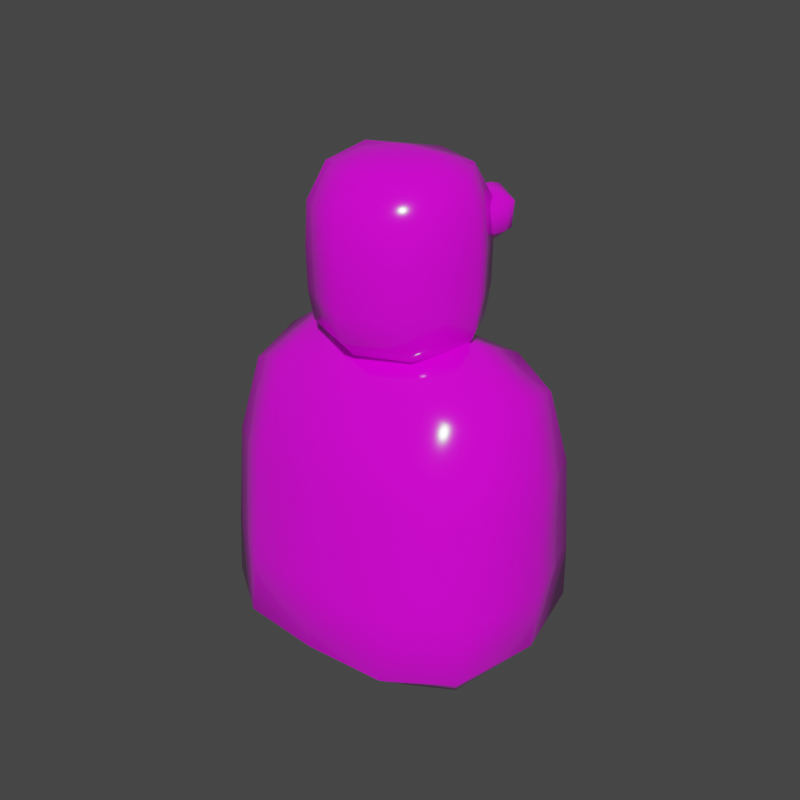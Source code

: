 # Source: blend.blend  (saved by Blender 2.90.8; exported with 4.5.12 LTS)
import bpy
from mathutils import Matrix  # noqa: F401  (used for matrix-valued properties, if any)

bpy.ops.wm.read_factory_settings(use_empty=True)
scene = bpy.context.scene
scene.name = 'Scene'

# ---- collections
col_collection = bpy.data.collections.new('Collection'); scene.collection.children.link(col_collection)

# ---- images (referenced by path relative to the original .blend; pixels are not part of the script)
import os
ASSET_DIR = os.environ.get("B2B_ASSET_DIR", "")  # directory of the original .blend (textures are referenced by path, not embedded)
HERE = os.path.dirname(os.path.abspath(__file__))  # packed textures are extracted next to this script under _unpacked/

def load_image(name, relpath, width, height, colorspace="sRGB"):
    """Load a texture the original file referenced (path relative to the .blend, or extracted next to this script)."""
    p = next((c for c in (os.path.join(HERE, relpath), os.path.join(ASSET_DIR, relpath)) if relpath and os.path.exists(c)), "")
    if p:
        img = bpy.data.images.load(p, check_existing=True)
        img.name = name
    else:  # same state as the original file: an image datablock whose file is absent (Cycles renders it pink)
        img = bpy.data.images.new(name, width, height)
        img.source = "FILE"
        img.filepath = "//" + (relpath or name)
    img.colorspace_settings.name = colorspace
    return img
img_colortexture_png = load_image('colorTexture.png', 'colorTexture.png', 1024, 1024, 'sRGB')

# ---- materials (node trees are filled in below, after node groups)
mat_001 = bpy.data.materials.new('材质.001')
mat_x = bpy.data.materials.new('材质')

# ---- material node trees
mat_001.use_nodes = True; mat_001.node_tree.nodes.clear()
_N = mat_001.node_tree.nodes; _L = mat_001.node_tree.links
n0 = _N.new('ShaderNodeBsdfPrincipled'); n0.name = 'Principled BSDF'; n0.location = (10, 300)
n0.distribution = 'GGX'
n0.subsurface_method = 'BURLEY'
n0.inputs[2].default_value = 0.1156
n0.inputs[3].default_value = 1.45
n0.inputs[13].default_value = 0.9052
n0.inputs[27].default_value = (0.0, 0.0, 0.0, 1.0)
n0.inputs[28].default_value = 1.0
n1 = _N.new('ShaderNodeOutputMaterial'); n1.name = 'Material Output'; n1.location = (300, 300)
n2 = _N.new('ShaderNodeTexImage'); n2.name = '图像纹理'; n2.location = (-391, 197)
n2.image = img_colortexture_png
_L.new(n0.outputs[0], n1.inputs[0])
_L.new(n2.outputs[0], n0.inputs[0])
n1.is_active_output = True
mat_x.use_nodes = True; mat_x.node_tree.nodes.clear()
_N = mat_x.node_tree.nodes; _L = mat_x.node_tree.links
n0 = _N.new('ShaderNodeBsdfPrincipled'); n0.name = 'Principled BSDF'; n0.location = (10, 300)
n0.distribution = 'GGX'
n0.subsurface_method = 'BURLEY'
n0.inputs[2].default_value = 0.1104
n0.inputs[3].default_value = 1.45
n0.inputs[13].default_value = 0.9338
n0.inputs[27].default_value = (0.0, 0.0, 0.0, 1.0)
n0.inputs[28].default_value = 1.0
n1 = _N.new('ShaderNodeOutputMaterial'); n1.name = 'Material Output'; n1.location = (300, 300)
n2 = _N.new('ShaderNodeTexImage'); n2.name = '图像纹理'; n2.location = (-282, 100)
n2.image = img_colortexture_png
_L.new(n0.outputs[0], n1.inputs[0])
_L.new(n2.outputs[0], n0.inputs[0])
n1.is_active_output = True

# ---- world
world_world = bpy.data.worlds.new('World'); scene.world = world_world
world_world.use_nodes = True; world_world.node_tree.nodes.clear()
_N = world_world.node_tree.nodes; _L = world_world.node_tree.links
n0 = _N.new('ShaderNodeOutputWorld'); n0.name = 'World Output'; n0.location = (300, 300)
n1 = _N.new('ShaderNodeBackground'); n1.name = 'Background'; n1.location = (10, 300)
n1.inputs[0].default_value = (0.05088, 0.05088, 0.05088, 1.0)
_L.new(n1.outputs[0], n0.inputs[0])
n0.is_active_output = True
world_world.color = (0.05088, 0.05088, 0.05088)
world_world.use_sun_shadow = False
world_world.sun_shadow_jitter_overblur = 0.0

# ---- meshes
me_001 = bpy.data.meshes.new('柱体.001')
me_001.from_pydata([(-0.2704, 0.4777, 2.279), (-0.1751, 0.1768, 2.32), (-0.3995, 0.4368, 2.513), (-0.2705, 0.1466, 2.493), (-0.1413, 0.5186, 2.513), (-0.07975, 0.207, 2.493), (-0.2297, 0.3491, 2.262), (-0.3727, 0.3038, 2.522), (-0.08666, 0.3945, 2.522), (-0.2752, 0.4923, 2.344), (-0.3486, 0.4691, 2.477), (-0.2018, 0.5156, 2.477), (-0.2683, 0.4689, 2.374), (-0.3079, 0.4563, 2.447), (-0.2286, 0.4815, 2.447), (0.2704, 0.4777, 2.279), (0.1751, 0.1768, 2.32), (0.3995, 0.4368, 2.513), (0.2705, 0.1466, 2.493), (0.1413, 0.5186, 2.513), (0.07975, 0.207, 2.493), (0.2297, 0.3491, 2.262), (0.3727, 0.3038, 2.522), (0.08666, 0.3945, 2.522), (0.2752, 0.4923, 2.344), (0.3486, 0.4691, 2.477), (0.2018, 0.5156, 2.477), (0.2683, 0.4689, 2.374), (0.3079, 0.4563, 2.447), (0.2286, 0.4815, 2.447), (-0.3834, 0.4419, 2.367), (-0.2485, 0.138, 2.388), (-0.1973, 0.247, 2.272), (-0.3965, 0.3848, 2.521), (-0.2704, 0.4777, 2.572), (-0.1706, 0.1626, 2.53), (-0.1139, 0.4743, 2.521), (-0.1574, 0.5135, 2.367), (-0.09269, 0.1873, 2.388), (-0.2552, 0.4296, 2.264), (-0.3319, 0.2044, 2.517), (-0.0628, 0.2896, 2.517), (-0.1045, 0.3888, 2.359), (-0.2297, 0.3491, 2.587), (-0.3548, 0.3095, 2.359), (-0.3394, 0.472, 2.394), (-0.2752, 0.4923, 2.51), (-0.211, 0.5127, 2.394), (-0.2761, 0.4955, 2.312), (-0.1748, 0.5276, 2.496), (-0.3773, 0.4634, 2.496), (-0.3, 0.4564, 2.402), (-0.2676, 0.4667, 2.461), (-0.2352, 0.477, 2.402), (-0.2714, 0.4794, 2.357), (-0.2137, 0.4976, 2.462), (-0.329, 0.4611, 2.462), (0.3834, 0.4419, 2.367), (0.2485, 0.138, 2.388), (0.1973, 0.247, 2.272), (0.3965, 0.3848, 2.521), (0.2704, 0.4777, 2.572), (0.1706, 0.1626, 2.53), (0.1139, 0.4743, 2.521), (0.1574, 0.5135, 2.367), (0.09269, 0.1873, 2.388), (0.2552, 0.4296, 2.264), (0.3319, 0.2044, 2.517), (0.0628, 0.2896, 2.517), (0.1045, 0.3888, 2.359), (0.2297, 0.3491, 2.587), (0.3548, 0.3095, 2.359), (0.3394, 0.472, 2.394), (0.2752, 0.4923, 2.51), (0.211, 0.5127, 2.394), (0.2761, 0.4955, 2.312), (0.1748, 0.5276, 2.496), (0.3773, 0.4634, 2.496), (0.3, 0.4564, 2.402), (0.2676, 0.4667, 2.461), (0.2352, 0.477, 2.402), (0.2714, 0.4794, 2.357), (0.2137, 0.4976, 2.462), (0.3291, 0.4611, 2.462), (-0.3162, 0.2078, 2.363), (-0.1969, 0.2456, 2.58), (-0.162, 0.1355, 2.435), (-0.07758, 0.2834, 2.363), (-0.1875, 0.5236, 2.381), (-0.1315, 0.4688, 2.36), (-0.2552, 0.4296, 2.585), (-0.3788, 0.3904, 2.36), (-0.2201, 0.4954, 2.396), (-0.2761, 0.4955, 2.542), (-0.3647, 0.4674, 2.381), (-0.2664, 0.4625, 2.42), (-0.2713, 0.4792, 2.489), (-0.3224, 0.463, 2.396), (0.3162, 0.2078, 2.363), (0.1969, 0.2456, 2.58), (0.162, 0.1355, 2.435), (0.07758, 0.2834, 2.363), (0.1875, 0.5236, 2.381), (0.1315, 0.4688, 2.36), (0.2552, 0.4296, 2.585), (0.3788, 0.3904, 2.36), (0.2201, 0.4954, 2.396), (0.2761, 0.4955, 2.542), (0.3647, 0.4674, 2.381), (0.2664, 0.4625, 2.42), (0.2713, 0.4792, 2.489), (0.3224, 0.463, 2.396), (-0.75, 0.4363, 0.07111), (-0.75, 0.3399, 1.571), (-0.75, -0.4363, 0.07111), (-0.75, -0.3399, 1.571), (-0.8333, -0.4853, 0.5552), (-0.8333, 0.4853, 0.5552), (0.75, 0.4363, 0.07111), (0.75, 0.3399, 1.571), (0.75, -0.4363, 0.07111), (0.75, -0.3399, 1.571), (-2.328e-07, -0.5978, 0.04096), (-1.783e-07, -0.4532, 1.708), (2.328e-07, 0.5978, 0.04096), (1.765e-07, 0.4532, 1.708), (0.8333, -0.4853, 0.5552), (0.8333, 0.4853, 0.5552), (2.854e-07, 0.728, 0.5552), (-2.854e-07, -0.728, 0.5552), (-0.4684, -0.4338, 1.684), (-0.8191, -0.5196, 0.1996), (-0.8048, 3.167e-07, 0.05129), (-0.8048, 3.162e-07, 1.661), (-0.8191, 0.5196, 0.1996), (-0.4684, 0.5698, 0.04612), (-0.4684, -0.5698, 0.04612), (-0.4684, 0.4338, 1.684), (-2.901e-15, -7.451e-09, 1.912), (-7.253e-16, -1.863e-09, -0.004275), (3.072e-07, 0.784, 0.1957), (-3.072e-07, -0.784, 0.1957), (-0.8191, -0.4378, 1.136), (-0.8191, 0.4378, 1.136), (2.579e-07, 0.6575, 1.154), (-2.579e-07, -0.6575, 1.154), (-0.4792, 0.6977, 0.5552), (-0.9583, 3.62e-07, 0.5552), (-0.4792, -0.6977, 0.5552), (0.4684, -0.4338, 1.684), (0.8191, -0.5196, 0.1996), (0.8048, -3.106e-07, 0.05129), (0.8048, -3.069e-07, 1.661), (0.8191, 0.5196, 0.1996), (0.4684, 0.5698, 0.04612), (0.4684, -0.5698, 0.04612), (0.4684, 0.4338, 1.684), (0.8191, -0.4378, 1.136), (0.8191, 0.4378, 1.136), (0.4792, 0.6977, 0.5552), (0.9583, -3.732e-07, 0.5552), (0.4792, -0.6977, 0.5552), (-0.4765, -0.63, 1.15), (-0.939, 3.708e-07, 1.145), (-0.4738, 1.77e-07, 0.002705), (-0.4738, 1.752e-07, 1.881), (-0.4765, 0.63, 1.15), (-0.4765, 0.7506, 0.1967), (-0.939, 3.778e-07, 0.1977), (-0.4765, -0.7506, 0.1967), (0.4765, -0.63, 1.15), (0.939, -3.633e-07, 1.145), (0.4738, -1.845e-07, 0.002705), (0.4738, -1.864e-07, 1.881), (0.4765, 0.63, 1.15), (0.4765, 0.7506, 0.1967), (0.939, -3.657e-07, 0.1977), (0.4765, -0.7506, 0.1967), (-0.326, 1.25e-07, 1.782), (-0.4149, 1.596e-07, 2.698), (-0.4979, 1.949e-07, 2.304), (-0.4725, 1.86e-07, 1.909), (-8.791e-08, -0.2175, 1.774), (-1.236e-07, -0.332, 2.752), (8.742e-08, 0.2175, 1.774), (1.253e-07, 0.332, 2.752), (0.326, -1.289e-07, 1.782), (0.4149, -1.616e-07, 2.698), (-1.949e-07, -0.4979, 2.307), (0.4979, -1.939e-07, 2.304), (1.949e-07, 0.4979, 2.307), (-1.81e-07, -0.4598, 1.909), (0.4725, -1.84e-07, 1.909), (1.81e-07, 0.4598, 1.909), (-1.44e-07, -0.3723, 1.815), (-0.2247, -0.1448, 1.775), (-0.2955, -0.2204, 2.74), (-0.4132, 1.619e-07, 1.816), (-0.2247, 0.1448, 1.775), (-0.2955, 0.2204, 2.74), (1.44e-07, 0.3723, 1.815), (3.935e-09, -4.919e-09, 2.824), (-1.863e-07, -0.4772, 2.556), (-0.4831, 1.876e-07, 2.544), (1.902e-07, 0.4772, 2.556), (-0.3423, 0.3423, 2.306), (-0.3423, -0.3423, 2.306), (-1.893e-07, -0.4932, 2.079), (-0.4948, 1.9e-07, 2.079), (1.893e-07, 0.4932, 2.079), (-0.3248, -0.3161, 1.909), (-0.3248, 0.3161, 1.909), (9.837e-10, 3.197e-09, 1.762), (0.2247, -0.1448, 1.775), (0.2955, -0.2204, 2.74), (0.4132, -1.629e-07, 1.816), (0.2247, 0.1448, 1.775), (0.2955, 0.2204, 2.74), (0.4831, -1.867e-07, 2.544), (0.3423, 0.3423, 2.306), (0.3423, -0.3423, 2.306), (0.4948, -1.927e-07, 2.079), (0.3248, -0.3161, 1.909), (0.3248, 0.3161, 1.909), (-0.3356, -0.3281, 2.551), (-0.3356, 0.3281, 2.551), (-0.2259, 8.502e-08, 2.809), (-0.3401, 0.339, 2.079), (-0.3401, -0.339, 2.079), (-0.2857, -0.256, 1.815), (-0.2857, 0.256, 1.815), (-0.1631, 6.35e-08, 1.764), (0.3356, -0.3281, 2.551), (0.3356, 0.3281, 2.551), (0.2259, -8.797e-08, 2.809), (0.3401, 0.339, 2.079), (0.3401, -0.339, 2.079), (0.2857, -0.256, 1.815), (0.2857, 0.256, 1.815), (0.1631, -6.645e-08, 1.764)], [], [(6, 32, 84, 44), (32, 1, 31, 84), (84, 31, 3, 40), (44, 84, 40, 7), (7, 40, 85, 43), (40, 3, 35, 85), (85, 35, 5, 41), (43, 85, 41, 8), (3, 31, 86, 35), (1, 38, 86, 31), (5, 35, 86, 38), (8, 41, 87, 42), (41, 5, 38, 87), (87, 38, 1, 32), (42, 87, 32, 6), (4, 37, 88, 49), (37, 0, 48, 88), (88, 48, 9, 47), (49, 88, 47, 11), (4, 36, 89, 37), (36, 8, 42, 89), (89, 42, 6, 39), (37, 89, 39, 0), (2, 33, 90, 34), (33, 7, 43, 90), (90, 43, 8, 36), (34, 90, 36, 4), (0, 39, 91, 30), (39, 6, 44, 91), (91, 44, 7, 33), (30, 91, 33, 2), (11, 47, 92, 55), (47, 9, 54, 92), (92, 54, 12, 53), (55, 92, 53, 14), (2, 34, 93, 50), (34, 4, 49, 93), (93, 49, 11, 46), (50, 93, 46, 10), (0, 30, 94, 48), (30, 2, 50, 94), (94, 50, 10, 45), (48, 94, 45, 9), (12, 51, 95, 53), (13, 52, 95, 51), (14, 53, 95, 52), (10, 46, 96, 56), (46, 11, 55, 96), (96, 55, 14, 52), (56, 96, 52, 13), (9, 45, 97, 54), (45, 10, 56, 97), (97, 56, 13, 51), (54, 97, 51, 12), (21, 71, 98, 59), (71, 22, 67, 98), (98, 67, 18, 58), (59, 98, 58, 16), (22, 70, 99, 67), (70, 23, 68, 99), (99, 68, 20, 62), (67, 99, 62, 18), (18, 62, 100, 58), (20, 65, 100, 62), (16, 58, 100, 65), (23, 69, 101, 68), (69, 21, 59, 101), (101, 59, 16, 65), (68, 101, 65, 20), (19, 76, 102, 64), (76, 26, 74, 102), (102, 74, 24, 75), (64, 102, 75, 15), (19, 64, 103, 63), (64, 15, 66, 103), (103, 66, 21, 69), (63, 103, 69, 23), (17, 61, 104, 60), (61, 19, 63, 104), (104, 63, 23, 70), (60, 104, 70, 22), (15, 57, 105, 66), (57, 17, 60, 105), (105, 60, 22, 71), (66, 105, 71, 21), (26, 82, 106, 74), (82, 29, 80, 106), (106, 80, 27, 81), (74, 106, 81, 24), (17, 77, 107, 61), (77, 25, 73, 107), (107, 73, 26, 76), (61, 107, 76, 19), (15, 75, 108, 57), (75, 24, 72, 108), (108, 72, 25, 77), (57, 108, 77, 17), (27, 80, 109, 78), (29, 79, 109, 80), (28, 78, 109, 79), (25, 83, 110, 73), (83, 28, 79, 110), (110, 79, 29, 82), (73, 110, 82, 26), (24, 81, 111, 72), (81, 27, 78, 111), (111, 78, 28, 83), (72, 111, 83, 25), (129, 145, 162, 148), (145, 123, 130, 162), (162, 130, 115, 142), (148, 162, 142, 116), (116, 142, 163, 147), (142, 115, 133, 163), (163, 133, 113, 143), (147, 163, 143, 117), (122, 136, 164, 139), (136, 114, 132, 164), (164, 132, 112, 135), (139, 164, 135, 124), (115, 130, 165, 133), (130, 123, 138, 165), (165, 138, 125, 137), (133, 165, 137, 113), (117, 143, 166, 146), (143, 113, 137, 166), (166, 137, 125, 144), (146, 166, 144, 128), (112, 134, 167, 135), (134, 117, 146, 167), (167, 146, 128, 140), (135, 167, 140, 124), (114, 131, 168, 132), (131, 116, 147, 168), (168, 147, 117, 134), (132, 168, 134, 112), (122, 141, 169, 136), (141, 129, 148, 169), (169, 148, 116, 131), (136, 169, 131, 114), (129, 161, 170, 145), (161, 126, 157, 170), (170, 157, 121, 149), (145, 170, 149, 123), (126, 160, 171, 157), (160, 127, 158, 171), (171, 158, 119, 152), (157, 171, 152, 121), (122, 139, 172, 155), (139, 124, 154, 172), (172, 154, 118, 151), (155, 172, 151, 120), (121, 152, 173, 149), (152, 119, 156, 173), (173, 156, 125, 138), (149, 173, 138, 123), (127, 159, 174, 158), (159, 128, 144, 174), (174, 144, 125, 156), (158, 174, 156, 119), (118, 154, 175, 153), (154, 124, 140, 175), (175, 140, 128, 159), (153, 175, 159, 127), (120, 151, 176, 150), (151, 118, 153, 176), (176, 153, 127, 160), (150, 176, 160, 126), (122, 155, 177, 141), (155, 120, 150, 177), (177, 150, 126, 161), (141, 177, 161, 129), (188, 202, 224, 206), (202, 183, 196, 224), (224, 196, 179, 203), (206, 224, 203, 180), (180, 203, 225, 205), (203, 179, 199, 225), (225, 199, 185, 204), (205, 225, 204, 190), (179, 196, 226, 199), (183, 201, 226, 196), (185, 199, 226, 201), (181, 208, 227, 211), (208, 180, 205, 227), (227, 205, 190, 209), (211, 227, 209, 193), (191, 207, 228, 210), (207, 188, 206, 228), (228, 206, 180, 208), (210, 228, 208, 181), (182, 194, 229, 195), (194, 191, 210, 229), (229, 210, 181, 197), (195, 229, 197, 178), (178, 197, 230, 198), (197, 181, 211, 230), (230, 211, 193, 200), (198, 230, 200, 184), (178, 198, 231, 195), (184, 212, 231, 198), (182, 195, 231, 212), (188, 220, 232, 202), (220, 189, 218, 232), (232, 218, 187, 214), (202, 232, 214, 183), (189, 219, 233, 218), (219, 190, 204, 233), (233, 204, 185, 217), (218, 233, 217, 187), (187, 217, 234, 214), (185, 201, 234, 217), (183, 214, 234, 201), (192, 223, 235, 221), (223, 193, 209, 235), (235, 209, 190, 219), (221, 235, 219, 189), (191, 222, 236, 207), (222, 192, 221, 236), (236, 221, 189, 220), (207, 236, 220, 188), (182, 213, 237, 194), (213, 186, 215, 237), (237, 215, 192, 222), (194, 237, 222, 191), (186, 216, 238, 215), (216, 184, 200, 238), (238, 200, 193, 223), (215, 238, 223, 192), (186, 213, 239, 216), (182, 212, 239, 213), (184, 216, 239, 212)])
me_001.polygons.foreach_set('use_smooth', [True] * 232)
_uv = me_001.uv_layers.new(name='UV 贴图')
_uv.uv.foreach_set('vector', [0.5744, 0.8605, 0.5744, 0.8647, 0.5658, 0.8647, 0.5658, 0.8605, 0.5744, 0.8647, 0.5744, 0.8696, 0.5658, 0.8696, 0.5658, 0.8647, 0.5658, 0.8647, 0.5658, 0.8696, 0.5573, 0.8696, 0.5573, 0.8647, 0.5658, 0.8605, 0.5658, 0.8647, 0.5573, 0.8647, 0.5573, 0.8605, 0.5573, 0.8605, 0.5573, 0.8647, 0.5487, 0.8647, 0.5487, 0.8605, 0.5573, 0.8647, 0.5573, 0.8696, 0.5487, 0.8696, 0.5487, 0.8647, 0.5487, 0.8647, 0.5487, 0.8696, 0.5402, 0.8696, 0.5402, 0.8647, 0.5487, 0.8605, 0.5487, 0.8647, 0.5402, 0.8647, 0.5402, 0.8605, 0.5466, 0.8357, 0.5413, 0.8449, 0.5359, 0.8418, 0.5359, 0.8357, 0.5359, 0.8541, 0.5306, 0.8449, 0.5359, 0.8418, 0.5413, 0.8449, 0.5253, 0.8357, 0.5359, 0.8357, 0.5359, 0.8418, 0.5306, 0.8449, 0.5402, 0.8605, 0.5402, 0.8647, 0.5317, 0.8647, 0.5317, 0.8605, 0.5402, 0.8647, 0.5402, 0.8696, 0.5317, 0.8696, 0.5317, 0.8647, 0.5317, 0.8647, 0.5317, 0.8696, 0.5231, 0.8696, 0.5231, 0.8647, 0.5317, 0.8605, 0.5317, 0.8647, 0.5231, 0.8647, 0.5231, 0.8605, 0.5402, 0.8555, 0.5317, 0.8555, 0.5317, 0.8547, 0.5402, 0.8547, 0.5317, 0.8555, 0.5231, 0.8555, 0.5231, 0.8547, 0.5317, 0.8547, 0.5317, 0.8547, 0.5231, 0.8547, 0.5231, 0.8546, 0.5317, 0.8546, 0.5402, 0.8547, 0.5317, 0.8547, 0.5317, 0.8546, 0.5402, 0.8546, 0.5402, 0.8555, 0.5402, 0.8573, 0.5317, 0.8573, 0.5317, 0.8555, 0.5402, 0.8573, 0.5402, 0.8605, 0.5317, 0.8605, 0.5317, 0.8573, 0.5317, 0.8573, 0.5317, 0.8605, 0.5231, 0.8605, 0.5231, 0.8573, 0.5317, 0.8555, 0.5317, 0.8573, 0.5231, 0.8573, 0.5231, 0.8555, 0.5573, 0.8555, 0.5573, 0.8573, 0.5487, 0.8573, 0.5487, 0.8555, 0.5573, 0.8573, 0.5573, 0.8605, 0.5487, 0.8605, 0.5487, 0.8573, 0.5487, 0.8573, 0.5487, 0.8605, 0.5402, 0.8605, 0.5402, 0.8573, 0.5487, 0.8555, 0.5487, 0.8573, 0.5402, 0.8573, 0.5402, 0.8555, 0.5744, 0.8555, 0.5744, 0.8573, 0.5658, 0.8573, 0.5658, 0.8555, 0.5744, 0.8573, 0.5744, 0.8605, 0.5658, 0.8605, 0.5658, 0.8573, 0.5658, 0.8573, 0.5658, 0.8605, 0.5573, 0.8605, 0.5573, 0.8573, 0.5658, 0.8555, 0.5658, 0.8573, 0.5573, 0.8573, 0.5573, 0.8555, 0.5402, 0.8546, 0.5317, 0.8546, 0.5317, 0.8546, 0.5402, 0.8546, 0.5317, 0.8546, 0.5231, 0.8546, 0.5231, 0.8546, 0.5317, 0.8546, 0.5317, 0.8546, 0.5231, 0.8546, 0.5231, 0.8546, 0.5317, 0.8546, 0.5402, 0.8546, 0.5317, 0.8546, 0.5317, 0.8546, 0.5402, 0.8546, 0.5573, 0.8555, 0.5487, 0.8555, 0.5487, 0.8547, 0.5573, 0.8547, 0.5487, 0.8555, 0.5402, 0.8555, 0.5402, 0.8547, 0.5487, 0.8547, 0.5487, 0.8547, 0.5402, 0.8547, 0.5402, 0.8546, 0.5487, 0.8546, 0.5573, 0.8547, 0.5487, 0.8547, 0.5487, 0.8546, 0.5573, 0.8546, 0.5744, 0.8555, 0.5658, 0.8555, 0.5658, 0.8547, 0.5744, 0.8547, 0.5658, 0.8555, 0.5573, 0.8555, 0.5573, 0.8547, 0.5658, 0.8547, 0.5658, 0.8547, 0.5573, 0.8547, 0.5573, 0.8546, 0.5658, 0.8546, 0.5744, 0.8547, 0.5658, 0.8547, 0.5658, 0.8546, 0.5744, 0.8546, 0.8566, 0.8654, 0.8619, 0.8562, 0.8566, 0.8531, 0.8512, 0.8562, 0.8672, 0.8469, 0.8566, 0.8469, 0.8566, 0.8531, 0.8619, 0.8562, 0.8459, 0.8469, 0.8512, 0.8562, 0.8566, 0.8531, 0.8566, 0.8469, 0.5573, 0.8546, 0.5487, 0.8546, 0.5487, 0.8546, 0.5573, 0.8546, 0.5487, 0.8546, 0.5402, 0.8546, 0.5402, 0.8546, 0.5487, 0.8546, 0.5487, 0.8546, 0.5402, 0.8546, 0.5402, 0.8546, 0.5487, 0.8546, 0.5573, 0.8546, 0.5487, 0.8546, 0.5487, 0.8546, 0.5573, 0.8546, 0.5744, 0.8546, 0.5658, 0.8546, 0.5658, 0.8546, 0.5744, 0.8546, 0.5658, 0.8546, 0.5573, 0.8546, 0.5573, 0.8546, 0.5658, 0.8546, 0.5658, 0.8546, 0.5573, 0.8546, 0.5573, 0.8546, 0.5658, 0.8546, 0.5744, 0.8546, 0.5658, 0.8546, 0.5658, 0.8546, 0.5744, 0.8546, 0.5744, 0.8605, 0.5658, 0.8605, 0.5658, 0.8647, 0.5744, 0.8647, 0.5658, 0.8605, 0.5573, 0.8605, 0.5573, 0.8647, 0.5658, 0.8647, 0.5658, 0.8647, 0.5573, 0.8647, 0.5573, 0.8696, 0.5658, 0.8696, 0.5744, 0.8647, 0.5658, 0.8647, 0.5658, 0.8696, 0.5744, 0.8696, 0.5573, 0.8605, 0.5487, 0.8605, 0.5487, 0.8647, 0.5573, 0.8647, 0.5487, 0.8605, 0.5402, 0.8605, 0.5402, 0.8647, 0.5487, 0.8647, 0.5487, 0.8647, 0.5402, 0.8647, 0.5402, 0.8696, 0.5487, 0.8696, 0.5573, 0.8647, 0.5487, 0.8647, 0.5487, 0.8696, 0.5573, 0.8696, 0.5466, 0.8357, 0.5359, 0.8357, 0.5359, 0.8418, 0.5413, 0.8449, 0.5253, 0.8357, 0.5306, 0.8449, 0.5359, 0.8418, 0.5359, 0.8357, 0.5359, 0.8541, 0.5413, 0.8449, 0.5359, 0.8418, 0.5306, 0.8449, 0.5402, 0.8605, 0.5317, 0.8605, 0.5317, 0.8647, 0.5402, 0.8647, 0.5317, 0.8605, 0.5231, 0.8605, 0.5231, 0.8647, 0.5317, 0.8647, 0.5317, 0.8647, 0.5231, 0.8647, 0.5231, 0.8696, 0.5317, 0.8696, 0.5402, 0.8647, 0.5317, 0.8647, 0.5317, 0.8696, 0.5402, 0.8696, 0.5402, 0.8546, 0.5402, 0.8546, 0.5317, 0.8546, 0.5317, 0.8546, 0.5402, 0.8546, 0.5402, 0.8546, 0.5317, 0.8546, 0.5317, 0.8546, 0.5317, 0.8546, 0.5317, 0.8546, 0.5231, 0.8546, 0.5231, 0.8546, 0.5317, 0.8546, 0.5317, 0.8546, 0.5231, 0.8546, 0.5231, 0.8546, 0.5402, 0.8546, 0.5317, 0.8546, 0.5317, 0.8572, 0.5402, 0.8572, 0.5317, 0.8546, 0.5231, 0.8546, 0.5231, 0.8572, 0.5317, 0.8572, 0.5317, 0.8572, 0.5231, 0.8572, 0.5231, 0.8605, 0.5317, 0.8605, 0.5402, 0.8572, 0.5317, 0.8572, 0.5317, 0.8605, 0.5402, 0.8605, 0.5573, 0.8546, 0.5487, 0.8546, 0.5487, 0.8572, 0.5573, 0.8572, 0.5487, 0.8546, 0.5402, 0.8546, 0.5402, 0.8572, 0.5487, 0.8572, 0.5487, 0.8572, 0.5402, 0.8572, 0.5402, 0.8605, 0.5487, 0.8605, 0.5573, 0.8572, 0.5487, 0.8572, 0.5487, 0.8605, 0.5573, 0.8605, 0.5744, 0.8546, 0.5658, 0.8546, 0.5658, 0.8572, 0.5744, 0.8572, 0.5658, 0.8546, 0.5573, 0.8546, 0.5573, 0.8572, 0.5658, 0.8572, 0.5658, 0.8572, 0.5573, 0.8572, 0.5573, 0.8605, 0.5658, 0.8605, 0.5744, 0.8572, 0.5658, 0.8572, 0.5658, 0.8605, 0.5744, 0.8605, 0.5402, 0.8546, 0.5402, 0.8546, 0.5317, 0.8546, 0.5317, 0.8546, 0.5402, 0.8546, 0.5402, 0.8546, 0.5317, 0.8546, 0.5317, 0.8546, 0.5317, 0.8546, 0.5317, 0.8546, 0.5231, 0.8546, 0.5231, 0.8546, 0.5317, 0.8546, 0.5317, 0.8546, 0.5231, 0.8546, 0.5231, 0.8546, 0.5573, 0.8546, 0.5573, 0.8546, 0.5487, 0.8546, 0.5487, 0.8546, 0.5573, 0.8546, 0.5573, 0.8546, 0.5487, 0.8546, 0.5487, 0.8546, 0.5487, 0.8546, 0.5487, 0.8546, 0.5402, 0.8546, 0.5402, 0.8546, 0.5487, 0.8546, 0.5487, 0.8546, 0.5402, 0.8546, 0.5402, 0.8546, 0.5744, 0.8546, 0.5744, 0.8546, 0.5658, 0.8546, 0.5658, 0.8546, 0.5744, 0.8546, 0.5744, 0.8546, 0.5658, 0.8546, 0.5658, 0.8546, 0.5658, 0.8546, 0.5658, 0.8546, 0.5573, 0.8546, 0.5573, 0.8546, 0.5658, 0.8546, 0.5658, 0.8546, 0.5573, 0.8546, 0.5573, 0.8546, 0.8566, 0.8654, 0.8512, 0.8562, 0.8566, 0.8531, 0.8619, 0.8562, 0.8459, 0.8469, 0.8566, 0.8469, 0.8566, 0.8531, 0.8512, 0.8562, 0.8672, 0.8469, 0.8619, 0.8562, 0.8566, 0.8531, 0.8566, 0.8469, 0.5573, 0.8546, 0.5573, 0.8546, 0.5487, 0.8546, 0.5487, 0.8546, 0.5573, 0.8546, 0.5573, 0.8546, 0.5487, 0.8546, 0.5487, 0.8546, 0.5487, 0.8546, 0.5487, 0.8546, 0.5402, 0.8546, 0.5402, 0.8546, 0.5487, 0.8546, 0.5487, 0.8546, 0.5402, 0.8546, 0.5402, 0.8546, 0.5744, 0.8546, 0.5744, 0.8546, 0.5658, 0.8546, 0.5658, 0.8546, 0.5744, 0.8546, 0.5744, 0.8546, 0.5658, 0.8546, 0.5658, 0.8546, 0.5658, 0.8546, 0.5658, 0.8546, 0.5573, 0.8546, 0.5573, 0.8546, 0.5658, 0.8546, 0.5658, 0.8546, 0.5573, 0.8546, 0.5573, 0.8546, 0.6374, 0.8089, 0.6496, 0.8089, 0.6497, 0.8188, 0.6374, 0.8189, 0.6496, 0.8089, 0.6649, 0.8089, 0.6653, 0.8181, 0.6497, 0.8188, 0.6497, 0.8188, 0.6653, 0.8181, 0.6681, 0.825, 0.6498, 0.8308, 0.6374, 0.8189, 0.6497, 0.8188, 0.6498, 0.8308, 0.6374, 0.8314, 0.6374, 0.8314, 0.6498, 0.8308, 0.6496, 0.8475, 0.6374, 0.8475, 0.6498, 0.8308, 0.6681, 0.825, 0.6637, 0.8475, 0.6496, 0.8475, 0.6496, 0.8475, 0.6637, 0.8475, 0.6681, 0.87, 0.6498, 0.8641, 0.6374, 0.8475, 0.6496, 0.8475, 0.6498, 0.8641, 0.6374, 0.8635, 0.6071, 0.8282, 0.6163, 0.8278, 0.6164, 0.8475, 0.6071, 0.8475, 0.6163, 0.8278, 0.6231, 0.825, 0.6241, 0.8475, 0.6164, 0.8475, 0.6164, 0.8475, 0.6241, 0.8475, 0.6231, 0.87, 0.6163, 0.8671, 0.6071, 0.8475, 0.6164, 0.8475, 0.6163, 0.8671, 0.6071, 0.8667, 0.6681, 0.825, 0.675, 0.8278, 0.6745, 0.8475, 0.6637, 0.8475, 0.675, 0.8278, 0.6842, 0.8282, 0.6842, 0.8475, 0.6745, 0.8475, 0.6745, 0.8475, 0.6842, 0.8475, 0.6842, 0.8667, 0.675, 0.8671, 0.6637, 0.8475, 0.6745, 0.8475, 0.675, 0.8671, 0.6681, 0.87, 0.6374, 0.8635, 0.6498, 0.8641, 0.6497, 0.8761, 0.6374, 0.876, 0.6498, 0.8641, 0.6681, 0.87, 0.6653, 0.8768, 0.6497, 0.8761, 0.6497, 0.8761, 0.6653, 0.8768, 0.6649, 0.886, 0.6496, 0.886, 0.6374, 0.876, 0.6497, 0.8761, 0.6496, 0.886, 0.6374, 0.886, 0.6231, 0.87, 0.63, 0.8641, 0.6303, 0.8761, 0.6259, 0.8768, 0.63, 0.8641, 0.6374, 0.8635, 0.6374, 0.876, 0.6303, 0.8761, 0.6303, 0.8761, 0.6374, 0.876, 0.6374, 0.886, 0.6303, 0.886, 0.6259, 0.8768, 0.6303, 0.8761, 0.6303, 0.886, 0.6263, 0.886, 0.6231, 0.825, 0.63, 0.8308, 0.63, 0.8475, 0.6241, 0.8475, 0.63, 0.8308, 0.6374, 0.8314, 0.6374, 0.8475, 0.63, 0.8475, 0.63, 0.8475, 0.6374, 0.8475, 0.6374, 0.8635, 0.63, 0.8641, 0.6241, 0.8475, 0.63, 0.8475, 0.63, 0.8641, 0.6231, 0.87, 0.6263, 0.8089, 0.6303, 0.8089, 0.6303, 0.8188, 0.6259, 0.8181, 0.6303, 0.8089, 0.6374, 0.8089, 0.6374, 0.8189, 0.6303, 0.8188, 0.6303, 0.8188, 0.6374, 0.8189, 0.6374, 0.8314, 0.63, 0.8308, 0.6259, 0.8181, 0.6303, 0.8188, 0.63, 0.8308, 0.6231, 0.825, 0.6374, 0.8089, 0.6374, 0.8189, 0.6497, 0.8188, 0.6496, 0.8089, 0.6374, 0.8189, 0.6374, 0.8314, 0.6498, 0.8308, 0.6497, 0.8188, 0.6497, 0.8188, 0.6498, 0.8308, 0.6681, 0.825, 0.6653, 0.8181, 0.6496, 0.8089, 0.6497, 0.8188, 0.6653, 0.8181, 0.6649, 0.8089, 0.6374, 0.8314, 0.6374, 0.8475, 0.6496, 0.8475, 0.6498, 0.8308, 0.6374, 0.8475, 0.6374, 0.8635, 0.6498, 0.8641, 0.6496, 0.8475, 0.6496, 0.8475, 0.6498, 0.8641, 0.6681, 0.87, 0.6637, 0.8475, 0.6498, 0.8308, 0.6496, 0.8475, 0.6637, 0.8475, 0.6681, 0.825, 0.6071, 0.8282, 0.6071, 0.8475, 0.6164, 0.8475, 0.6163, 0.8278, 0.6071, 0.8475, 0.6071, 0.8667, 0.6163, 0.8671, 0.6164, 0.8475, 0.6164, 0.8475, 0.6163, 0.8671, 0.6231, 0.87, 0.6241, 0.8475, 0.6163, 0.8278, 0.6164, 0.8475, 0.6241, 0.8475, 0.6231, 0.825, 0.6681, 0.825, 0.6637, 0.8475, 0.6745, 0.8475, 0.675, 0.8278, 0.6637, 0.8475, 0.6681, 0.87, 0.675, 0.8671, 0.6745, 0.8475, 0.6745, 0.8475, 0.675, 0.8671, 0.6842, 0.8667, 0.6842, 0.8475, 0.675, 0.8278, 0.6745, 0.8475, 0.6842, 0.8475, 0.6842, 0.8282, 0.6374, 0.8635, 0.6374, 0.876, 0.6497, 0.8761, 0.6498, 0.8641, 0.6374, 0.876, 0.6374, 0.886, 0.6496, 0.886, 0.6497, 0.8761, 0.6497, 0.8761, 0.6496, 0.886, 0.6649, 0.886, 0.6653, 0.8768, 0.6498, 0.8641, 0.6497, 0.8761, 0.6653, 0.8768, 0.6681, 0.87, 0.6231, 0.87, 0.6259, 0.8768, 0.6303, 0.8761, 0.63, 0.8641, 0.6259, 0.8768, 0.6263, 0.886, 0.6303, 0.886, 0.6303, 0.8761, 0.6303, 0.8761, 0.6303, 0.886, 0.6374, 0.886, 0.6374, 0.876, 0.63, 0.8641, 0.6303, 0.8761, 0.6374, 0.876, 0.6374, 0.8635, 0.6231, 0.825, 0.6241, 0.8475, 0.63, 0.8475, 0.63, 0.8308, 0.6241, 0.8475, 0.6231, 0.87, 0.63, 0.8641, 0.63, 0.8475, 0.63, 0.8475, 0.63, 0.8641, 0.6374, 0.8635, 0.6374, 0.8475, 0.63, 0.8308, 0.63, 0.8475, 0.6374, 0.8475, 0.6374, 0.8314, 0.6263, 0.8089, 0.6259, 0.8181, 0.6303, 0.8188, 0.6303, 0.8089, 0.6259, 0.8181, 0.6231, 0.825, 0.63, 0.8308, 0.6303, 0.8188, 0.6303, 0.8188, 0.63, 0.8308, 0.6374, 0.8314, 0.6374, 0.8189, 0.6303, 0.8089, 0.6303, 0.8188, 0.6374, 0.8189, 0.6374, 0.8089, 0.047, 0.3058, 0.05567, 0.3066, 0.05561, 0.3256, 0.047, 0.325, 0.05567, 0.3066, 0.06237, 0.3122, 0.0621, 0.3312, 0.05561, 0.3256, 0.05561, 0.3256, 0.0621, 0.3312, 0.06078, 0.3441, 0.05546, 0.3441, 0.047, 0.325, 0.05561, 0.3256, 0.05546, 0.3441, 0.047, 0.3441, 0.047, 0.3441, 0.05546, 0.3441, 0.05561, 0.3625, 0.047, 0.3632, 0.05546, 0.3441, 0.06078, 0.3441, 0.0621, 0.357, 0.05561, 0.3625, 0.05561, 0.3625, 0.0621, 0.357, 0.06237, 0.376, 0.05567, 0.3815, 0.047, 0.3632, 0.05561, 0.3625, 0.05567, 0.3815, 0.047, 0.3823, 0.06078, 0.3441, 0.0621, 0.3312, 0.06438, 0.3441, 0.0621, 0.357, 0.06237, 0.3122, 0.06489, 0.3441, 0.06438, 0.3441, 0.0621, 0.3312, 0.06237, 0.376, 0.0621, 0.357, 0.06438, 0.3441, 0.06489, 0.3441, 0.03278, 0.3441, 0.03891, 0.3441, 0.03891, 0.3632, 0.03278, 0.3632, 0.03891, 0.3441, 0.047, 0.3441, 0.047, 0.3632, 0.03891, 0.3632, 0.03891, 0.3632, 0.047, 0.3632, 0.047, 0.3823, 0.03891, 0.3823, 0.03278, 0.3632, 0.03891, 0.3632, 0.03891, 0.3823, 0.03278, 0.3823, 0.03278, 0.3058, 0.03891, 0.3058, 0.03891, 0.325, 0.03278, 0.325, 0.03891, 0.3058, 0.047, 0.3058, 0.047, 0.325, 0.03891, 0.325, 0.03891, 0.325, 0.047, 0.325, 0.047, 0.3441, 0.03891, 0.3441, 0.03278, 0.325, 0.03891, 0.325, 0.03891, 0.3441, 0.03278, 0.3441, 0.02787, 0.3122, 0.02935, 0.3066, 0.02936, 0.3256, 0.02792, 0.3312, 0.02935, 0.3066, 0.03278, 0.3058, 0.03278, 0.325, 0.02936, 0.3256, 0.02936, 0.3256, 0.03278, 0.325, 0.03278, 0.3441, 0.02938, 0.3441, 0.02792, 0.3312, 0.02936, 0.3256, 0.02938, 0.3441, 0.02816, 0.3441, 0.02816, 0.3441, 0.02938, 0.3441, 0.02936, 0.3625, 0.02792, 0.357, 0.02938, 0.3441, 0.03278, 0.3441, 0.03278, 0.3632, 0.02936, 0.3625, 0.02936, 0.3625, 0.03278, 0.3632, 0.03278, 0.3823, 0.02935, 0.3815, 0.02792, 0.357, 0.02936, 0.3625, 0.02935, 0.3815, 0.02787, 0.376, 0.02816, 0.3441, 0.02792, 0.357, 0.02751, 0.3441, 0.02792, 0.3312, 0.02787, 0.376, 0.02742, 0.3441, 0.02751, 0.3441, 0.02792, 0.357, 0.02787, 0.3122, 0.02792, 0.3312, 0.02751, 0.3441, 0.02742, 0.3441, 0.047, 0.3058, 0.047, 0.325, 0.05606, 0.325, 0.05606, 0.3058, 0.047, 0.325, 0.047, 0.3441, 0.05606, 0.3441, 0.05606, 0.325, 0.05606, 0.325, 0.05606, 0.3441, 0.06556, 0.3441, 0.06556, 0.325, 0.05606, 0.3058, 0.05606, 0.325, 0.06556, 0.325, 0.06556, 0.3058, 0.047, 0.3441, 0.047, 0.3632, 0.05606, 0.3632, 0.05606, 0.3441, 0.047, 0.3632, 0.047, 0.3823, 0.05606, 0.3823, 0.05606, 0.3632, 0.05606, 0.3632, 0.05606, 0.3823, 0.06556, 0.3823, 0.06556, 0.3632, 0.05606, 0.3441, 0.05606, 0.3632, 0.06556, 0.3632, 0.06556, 0.3441, 0.06556, 0.3441, 0.06516, 0.3624, 0.06536, 0.3441, 0.06516, 0.3258, 0.06237, 0.376, 0.06489, 0.3441, 0.06536, 0.3441, 0.06516, 0.3624, 0.06237, 0.3122, 0.06516, 0.3258, 0.06536, 0.3441, 0.06489, 0.3441, 0.03278, 0.3441, 0.03278, 0.3632, 0.03891, 0.3632, 0.03891, 0.3441, 0.03278, 0.3632, 0.03278, 0.3823, 0.03891, 0.3823, 0.03891, 0.3632, 0.03891, 0.3632, 0.03891, 0.3823, 0.047, 0.3823, 0.047, 0.3632, 0.03891, 0.3441, 0.03891, 0.3632, 0.047, 0.3632, 0.047, 0.3441, 0.03278, 0.3058, 0.03278, 0.325, 0.03891, 0.325, 0.03891, 0.3058, 0.03278, 0.325, 0.03278, 0.3441, 0.03891, 0.3441, 0.03891, 0.325, 0.03891, 0.325, 0.03891, 0.3441, 0.047, 0.3441, 0.047, 0.325, 0.03891, 0.3058, 0.03891, 0.325, 0.047, 0.325, 0.047, 0.3058, 0.0273, 0.3058, 0.0273, 0.325, 0.02927, 0.325, 0.02927, 0.3058, 0.0273, 0.325, 0.0273, 0.3441, 0.02927, 0.3441, 0.02927, 0.325, 0.02927, 0.325, 0.02927, 0.3441, 0.03278, 0.3441, 0.03278, 0.325, 0.02927, 0.3058, 0.02927, 0.325, 0.03278, 0.325, 0.03278, 0.3058, 0.0273, 0.3441, 0.0273, 0.3632, 0.02927, 0.3632, 0.02927, 0.3441, 0.0273, 0.3632, 0.0273, 0.3823, 0.02927, 0.3823, 0.02927, 0.3632, 0.02927, 0.3632, 0.02927, 0.3823, 0.03278, 0.3823, 0.03278, 0.3632, 0.02927, 0.3441, 0.02927, 0.3632, 0.03278, 0.3632, 0.03278, 0.3441, 0.0273, 0.3441, 0.02737, 0.3258, 0.02734, 0.3441, 0.02737, 0.3624, 0.02787, 0.3122, 0.02742, 0.3441, 0.02734, 0.3441, 0.02737, 0.3258, 0.02787, 0.376, 0.02737, 0.3624, 0.02734, 0.3441, 0.02742, 0.3441])
me_001.materials.append(mat_001)
me_001.materials.append(mat_x)
me_001.use_remesh_fix_poles = True
me_001.use_remesh_preserve_attributes = False
me_001.use_mirror_vertex_groups = False
me_001.update()
arm_001 = bpy.data.armatures.new('骨架.001')  # bones are not reproduced

# ---- objects
ob_001 = bpy.data.objects.new('柱体.001', me_001)
ob_x = bpy.data.objects.new('骨架', arm_001)

# ---- transforms, parenting, visibility, modifiers, constraints
ob_001.parent = ob_x
ob_001.location = (0.0, 0.0, 0.0)
ob_001.lineart.crease_threshold = 0.0
_vg = ob_001.vertex_groups.new(name='Root')
_vg = ob_001.vertex_groups.new(name='Body')
_vg.add([112, 113, 114, 115, 116, 117, 118, 119, 120, 121, 122, 123, 124, 125, 126, 127, 128, 129, 130, 131, 132, 133, 134, 135, 136, 137, 138, 139, 140, 141, 142, 143, 144, 145, 146, 147, 148, 149, 150, 151, 152, 153, 154, 155, 156, 157, 158, 159, 160, 161, 162, 163, 164, 165, 166, 167, 168, 169, 170, 171, 172, 173, 174, 175, 176, 177], 1.0, 'REPLACE')
_vg = ob_001.vertex_groups.new(name='Shooder_L')
_vg = ob_001.vertex_groups.new(name='Arm_L')
_vg = ob_001.vertex_groups.new(name='Hand_L')
_vg = ob_001.vertex_groups.new(name='Nick')
_vg = ob_001.vertex_groups.new(name='Head')
_vg.add([0, 1, 2, 3, 4, 5, 6, 7, 8, 9, 10, 11, 12, 13, 14, 15, 16, 17, 18, 19, 20, 21, 22, 23, 24, 25, 26, 27, 28, 29, 30, 31, 32, 33, 34, 35, 36, 37, 38, 39, 40, 41, 42, 43, 44, 45, 46, 47, 48, 49, 50, 51, 52, 53, 54, 55, 56, 57, 58, 59, 60, 61, 62, 63, 64, 65, 66, 67, 68, 69, 70, 71, 72, 73, 74, 75, 76, 77, 78, 79, 80, 81, 82, 83, 84, 85, 86, 87, 88, 89, 90, 91, 92, 93, 94, 95, 96, 97, 98, 99, 100, 101, 102, 103, 104, 105, 106, 107, 108, 109, 110, 111, 178, 179, 180, 181, 182, 183, 184, 185, 186, 187, 188, 189, 190, 191, 192, 193, 194, 195, 196, 197, 198, 199, 200, 201, 202, 203, 204, 205, 206, 207, 208, 209, 210, 211, 212, 213, 214, 215, 216, 217, 218, 219, 220, 221, 222, 223, 224, 225, 226, 227, 228, 229, 230, 231, 232, 233, 234, 235, 236, 237, 238, 239], 1.0, 'REPLACE')
_vg = ob_001.vertex_groups.new(name='Shooder_R')
_vg = ob_001.vertex_groups.new(name='Arm_R')
_vg = ob_001.vertex_groups.new(name='Hand_R')
_m = ob_001.modifiers.new('骨架', 'ARMATURE')
_m.object = ob_x
ob_x.location = (0.0, 0.0, 0.0)
ob_x.show_in_front = True
ob_x.lineart.crease_threshold = 0.0

# ---- collection membership
col_collection.objects.link(ob_001)
col_collection.objects.link(ob_x)

# ---- scene / render settings (as saved in the file)
scene.frame_start = 1; scene.frame_end = 30; scene.frame_set(1)
scene.render.engine = 'CYCLES'
scene.render.resolution_x = 100
scene.render.resolution_y = 100
scene.render.film_transparent = True
scene.cycles.use_denoising = False
scene.cycles.samples = 128
scene.cycles.sampling_pattern = 'TABULATED_SOBOL'
scene.cycles.use_adaptive_sampling = False
scene.cycles.use_light_tree = False
scene.view_settings.view_transform = 'Filmic'
bpy.context.view_layer.update()

# ---- added for rendering (the .blend has no active camera and no usable light): camera, sun
cam_auto = bpy.data.cameras.new('AutoCamera')
cam_auto.lens = 50.0
cam_auto.sensor_width = 36.0
cam_auto.clip_end = 1000.0
ob_auto_camera = bpy.data.objects.new('AutoCamera', cam_auto)
scene.collection.objects.link(ob_auto_camera)
ob_auto_camera.location = (3.47787, -4.17344, 4.192)
ob_auto_camera.rotation_euler = (1.09748, -7.21219e-08, 0.694738)
scene.camera = ob_auto_camera
light_auto_sun = bpy.data.lights.new('AutoSun', 'SUN')
light_auto_sun.energy = 3.0
light_auto_sun.angle = 0.0523599
ob_auto_sun = bpy.data.objects.new('AutoSun', light_auto_sun)
scene.collection.objects.link(ob_auto_sun)
ob_auto_sun.rotation_euler = (0.872665, 0.174533, 0.523599)
bpy.context.view_layer.update()
